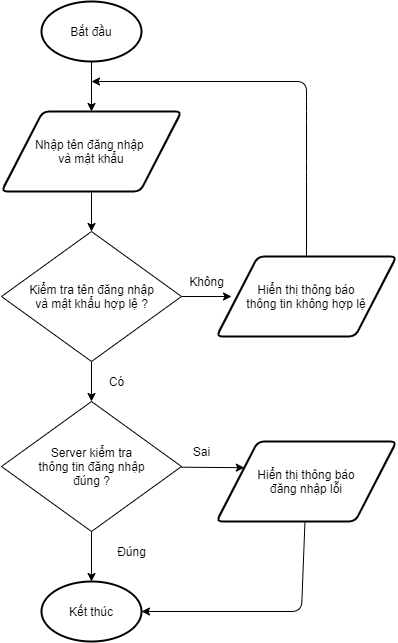

The diagram above was exported from draw.io. Its source (the exported page's mxGraphModel, read from the mxfile embedded in the PNG):
<mxGraphModel dx="1244" dy="779" grid="1" gridSize="10" guides="1" tooltips="1" connect="1" arrows="1" fold="1" page="1" pageScale="1" pageWidth="850" pageHeight="1100" math="0" shadow="0">
  <root>
    <mxCell id="0" />
    <mxCell id="1" parent="0" />
    <mxCell id="8" style="edgeStyle=none;html=1;entryX=0.5;entryY=0;entryDx=0;entryDy=0;" parent="1" source="2" target="4" edge="1">
      <mxGeometry relative="1" as="geometry" />
    </mxCell>
    <mxCell id="2" value="Bắt đầu" style="strokeWidth=2;html=1;shape=mxgraph.flowchart.start_1;whiteSpace=wrap;" parent="1" vertex="1">
      <mxGeometry x="250" y="30" width="100" height="60" as="geometry" />
    </mxCell>
    <mxCell id="3" value="Kết thúc" style="strokeWidth=2;html=1;shape=mxgraph.flowchart.start_1;whiteSpace=wrap;" parent="1" vertex="1">
      <mxGeometry x="250" y="610" width="100" height="60" as="geometry" />
    </mxCell>
    <mxCell id="9" style="edgeStyle=none;html=1;entryX=0.5;entryY=0;entryDx=0;entryDy=0;" parent="1" source="4" target="5" edge="1">
      <mxGeometry relative="1" as="geometry" />
    </mxCell>
    <mxCell id="4" value="Nhập tên đăng nhập &lt;br&gt;và mật khẩu" style="shape=parallelogram;html=1;strokeWidth=2;perimeter=parallelogramPerimeter;whiteSpace=wrap;rounded=1;arcSize=12;size=0.23;" parent="1" vertex="1">
      <mxGeometry x="210" y="140" width="180" height="80" as="geometry" />
    </mxCell>
    <mxCell id="10" style="edgeStyle=none;html=1;entryX=0;entryY=0.5;entryDx=0;entryDy=0;entryPerimeter=0;" parent="1" source="5" edge="1">
      <mxGeometry relative="1" as="geometry">
        <mxPoint x="440" y="325" as="targetPoint" />
      </mxGeometry>
    </mxCell>
    <mxCell id="23" style="edgeStyle=none;html=1;entryX=0.5;entryY=0;entryDx=0;entryDy=0;" parent="1" source="5" target="19" edge="1">
      <mxGeometry relative="1" as="geometry">
        <mxPoint x="300" y="450" as="targetPoint" />
      </mxGeometry>
    </mxCell>
    <mxCell id="5" value="Kiểm tra tên đăng nhập&lt;br&gt;và mật khẩu hợp lệ ?" style="shape=rhombus;html=1;dashed=0;whitespace=wrap;perimeter=rhombusPerimeter;" parent="1" vertex="1">
      <mxGeometry x="210" y="260" width="180" height="130" as="geometry" />
    </mxCell>
    <mxCell id="11" style="edgeStyle=none;html=1;exitX=0.5;exitY=0;exitDx=0;exitDy=0;" parent="1" source="18" edge="1">
      <mxGeometry relative="1" as="geometry">
        <mxPoint x="300" y="110" as="targetPoint" />
        <Array as="points">
          <mxPoint x="515" y="200" />
          <mxPoint x="515" y="140" />
          <mxPoint x="515" y="110" />
        </Array>
        <mxPoint x="515" y="280" as="sourcePoint" />
      </mxGeometry>
    </mxCell>
    <mxCell id="13" value="Không" style="text;html=1;align=center;verticalAlign=middle;resizable=0;points=[];autosize=1;strokeColor=none;" parent="1" vertex="1">
      <mxGeometry x="390" y="300" width="50" height="20" as="geometry" />
    </mxCell>
    <mxCell id="14" value="Có" style="text;html=1;align=center;verticalAlign=middle;resizable=0;points=[];autosize=1;strokeColor=none;" parent="1" vertex="1">
      <mxGeometry x="310" y="400" width="30" height="20" as="geometry" />
    </mxCell>
    <mxCell id="18" value="Hiển thị thông báo&lt;br&gt;thông tin không hợp lệ" style="shape=parallelogram;html=1;strokeWidth=2;perimeter=parallelogramPerimeter;whiteSpace=wrap;rounded=1;arcSize=12;size=0.23;" parent="1" vertex="1">
      <mxGeometry x="425" y="285" width="180" height="80" as="geometry" />
    </mxCell>
    <mxCell id="21" style="edgeStyle=none;html=1;exitX=0.5;exitY=1;exitDx=0;exitDy=0;entryX=0.5;entryY=0;entryDx=0;entryDy=0;" parent="1" source="19" edge="1">
      <mxGeometry relative="1" as="geometry">
        <mxPoint x="299.9999999999998" y="609.9999999999998" as="targetPoint" />
      </mxGeometry>
    </mxCell>
    <mxCell id="27" style="edgeStyle=none;html=1;entryX=0;entryY=0.25;entryDx=0;entryDy=0;" parent="1" source="19" target="25" edge="1">
      <mxGeometry relative="1" as="geometry" />
    </mxCell>
    <mxCell id="19" value="Server kiểm tra&lt;br&gt;thông tin đăng nhập&lt;br&gt;đúng ?" style="shape=rhombus;html=1;dashed=0;whitespace=wrap;perimeter=rhombusPerimeter;" parent="1" vertex="1">
      <mxGeometry x="210" y="430" width="180" height="130" as="geometry" />
    </mxCell>
    <mxCell id="26" style="edgeStyle=none;html=1;entryX=1;entryY=0.5;entryDx=0;entryDy=0;entryPerimeter=0;" parent="1" source="25" target="3" edge="1">
      <mxGeometry relative="1" as="geometry">
        <Array as="points">
          <mxPoint x="510" y="640" />
        </Array>
      </mxGeometry>
    </mxCell>
    <mxCell id="25" value="Hiển thị thông báo&lt;br&gt;đăng nhập lỗi" style="shape=parallelogram;html=1;strokeWidth=2;perimeter=parallelogramPerimeter;whiteSpace=wrap;rounded=1;arcSize=12;size=0.23;" parent="1" vertex="1">
      <mxGeometry x="425" y="470" width="180" height="80" as="geometry" />
    </mxCell>
    <mxCell id="28" value="Sai" style="text;html=1;align=center;verticalAlign=middle;resizable=0;points=[];autosize=1;strokeColor=none;" parent="1" vertex="1">
      <mxGeometry x="395" y="470" width="30" height="20" as="geometry" />
    </mxCell>
    <mxCell id="29" value="Đúng" style="text;html=1;align=center;verticalAlign=middle;resizable=0;points=[];autosize=1;strokeColor=none;" parent="1" vertex="1">
      <mxGeometry x="320" y="570" width="40" height="20" as="geometry" />
    </mxCell>
  </root>
</mxGraphModel>